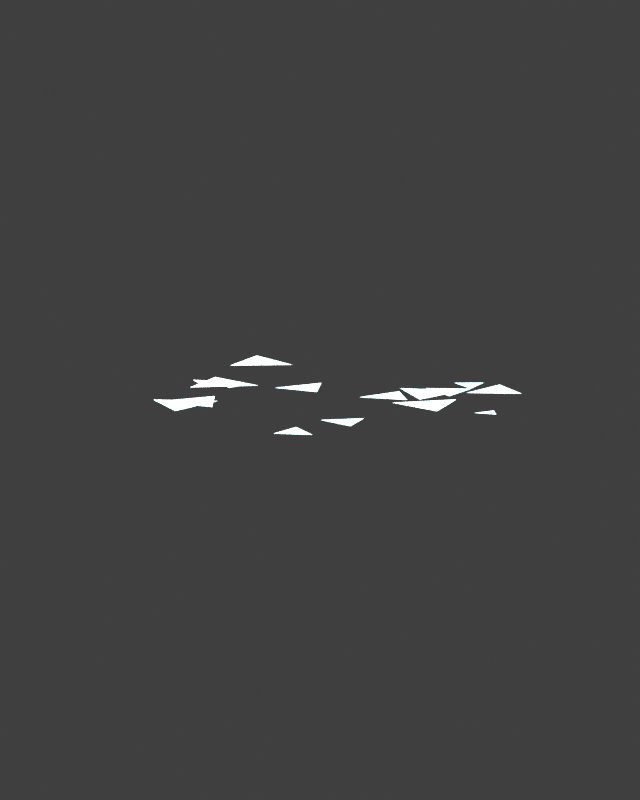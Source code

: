 # Source: tea_glass_shards.blend  (saved by Blender 5.2.45; exported with 4.5.12 LTS)
import bpy
from mathutils import Matrix  # noqa: F401  (used for matrix-valued properties, if any)

bpy.ops.wm.read_factory_settings(use_empty=True)
scene = bpy.context.scene
scene.name = 'MinecraftCast_tea_glass_shards'

# ---- images (referenced by path relative to the original .blend; pixels are not part of the script)
import os
ASSET_DIR = os.environ.get("B2B_ASSET_DIR", "")  # directory of the original .blend (textures are referenced by path, not embedded)
HERE = os.path.dirname(os.path.abspath(__file__))  # packed textures are extracted next to this script under _unpacked/

def load_image(name, relpath, width, height, colorspace="sRGB"):
    """Load a texture the original file referenced (path relative to the .blend, or extracted next to this script)."""
    p = next((c for c in (os.path.join(HERE, relpath), os.path.join(ASSET_DIR, relpath)) if relpath and os.path.exists(c)), "")
    if p:
        img = bpy.data.images.load(p, check_existing=True)
        img.name = name
    else:  # same state as the original file: an image datablock whose file is absent (Cycles renders it pink)
        img = bpy.data.images.new(name, width, height)
        img.source = "FILE"
        img.filepath = "//" + (relpath or name)
    img.colorspace_settings.name = colorspace
    return img
img_cast_atlas_png = load_image('cast_atlas.png', '_unpacked/cast_atlas.3763a840.png', 512, 128, 'sRGB')

# ---- materials (node trees are filled in below, after node groups)
mat_c7e7e8 = bpy.data.materials.new('#C7E7E8')
mat_c7e7e8.diffuse_color = (0.7804, 0.9059, 0.9098, 1.0)

# ---- material node trees
mat_c7e7e8.use_nodes = True; mat_c7e7e8.node_tree.nodes.clear()
_N = mat_c7e7e8.node_tree.nodes; _L = mat_c7e7e8.node_tree.links
n0 = _N.new('ShaderNodeBsdfPrincipled'); n0.name = 'Principled BSDF'; n0.location = (-200, 100)
n0.inputs[2].default_value = 1.0
n0.inputs[10].default_value = 0.005
n0.inputs[13].default_value = 0.0
n1 = _N.new('ShaderNodeOutputMaterial'); n1.name = 'Material Output'; n1.location = (200, 100)
n2 = _N.new('ShaderNodeTexImage'); n2.name = 'Image Texture'; n2.location = (0, 0)
n2.image = img_cast_atlas_png
n2.interpolation = 'Closest'
n3 = _N.new('ShaderNodeMixRGB'); n3.name = 'Mix (Legacy)'; n3.location = (0, 0)
n3.blend_type = 'MULTIPLY'
n3.inputs[0].default_value = 1.0
n3.inputs[1].default_value = (0.5711, 0.7991, 0.807, 1.0)
_L.new(n0.outputs[0], n1.inputs[0])
_L.new(n2.outputs[0], n3.inputs[2])
_L.new(n3.outputs[0], n0.inputs[0])
n1.is_active_output = True

# ---- world
world_character_studio_tea_glass_shards = bpy.data.worlds.new('Character studio tea_glass_shards'); scene.world = world_character_studio_tea_glass_shards
world_character_studio_tea_glass_shards.use_nodes = True; world_character_studio_tea_glass_shards.node_tree.nodes.clear()
_N = world_character_studio_tea_glass_shards.node_tree.nodes; _L = world_character_studio_tea_glass_shards.node_tree.links
n0 = _N.new('ShaderNodeBackground'); n0.name = 'Background'; n0.location = (-200, 100)
n0.inputs[0].default_value = (0.05, 0.05, 0.05, 1.0)
n1 = _N.new('ShaderNodeOutputWorld'); n1.name = 'World Output'; n1.location = (200, 100)
_L.new(n0.outputs[0], n1.inputs[0])
n1.is_active_output = True
world_character_studio_tea_glass_shards.color = (0.08, 0.09, 0.12)

# ---- cameras
cam_camera_094 = bpy.data.cameras.new('Camera.094')
cam_camera_094.type = 'ORTHO'
cam_camera_094.ortho_scale = 2.6

# ---- lights
light_area_279 = bpy.data.lights.new('Area.279', 'AREA')
light_area_279.energy = 850.0
light_area_279.size = 5.0
light_area_279.size_y = 1.0
light_area_280 = bpy.data.lights.new('Area.280', 'AREA')
light_area_280.energy = 550.0
light_area_280.size = 5.0
light_area_280.size_y = 1.0
light_area_281 = bpy.data.lights.new('Area.281', 'AREA')
light_area_281.energy = 700.0
light_area_281.size = 5.0
light_area_281.size_y = 1.0

# ---- meshes
me_scattered_triangular_fragment = bpy.data.meshes.new('scattered triangular fragment')
me_scattered_triangular_fragment.from_pydata([(-0.359, 0.08106, 0.007625), (-0.4096, 0.1556, 0.008625), (-0.3197, 0.1617, 0.007325)], [], [(0, 1, 2)])
_uv = me_scattered_triangular_fragment.uv_layers.new(name='Pixel UV')
_uv.uv.foreach_set('vector', [0.0009766, 0.003906, 0.0009766, 0.003906, 0.0009766, 0.003906])
me_scattered_triangular_fragment.materials.append(mat_c7e7e8)
me_scattered_triangular_fragment.update()
me_scattered_triangular_fragment_001 = bpy.data.meshes.new('scattered triangular fragment.001')
me_scattered_triangular_fragment_001.from_pydata([(-0.3343, 0.5519, 0.005869), (-0.513, 0.456, 0.007012), (-0.5055, 0.6586, 0.005912)], [], [(0, 1, 2)])
_uv = me_scattered_triangular_fragment_001.uv_layers.new(name='Pixel UV')
_uv.uv.foreach_set('vector', [0.0009766, 0.003906, 0.0009766, 0.003906, 0.0009766, 0.003906])
me_scattered_triangular_fragment_001.materials.append(mat_c7e7e8)
me_scattered_triangular_fragment_001.update()
me_scattered_triangular_fragment_002 = bpy.data.meshes.new('scattered triangular fragment.002')
me_scattered_triangular_fragment_002.from_pydata([(-0.5039, -0.1993, 0.005387), (-0.2977, -0.1507, 0.007794), (-0.3599, -0.3532, 0.004619)], [], [(0, 1, 2)])
_uv = me_scattered_triangular_fragment_002.uv_layers.new(name='Pixel UV')
_uv.uv.foreach_set('vector', [0.0009766, 0.003906, 0.0009766, 0.003906, 0.0009766, 0.003906])
me_scattered_triangular_fragment_002.materials.append(mat_c7e7e8)
me_scattered_triangular_fragment_002.update()
me_scattered_triangular_fragment_003 = bpy.data.meshes.new('scattered triangular fragment.003')
me_scattered_triangular_fragment_003.from_pydata([(0.368, 0.4913, 0.007756), (0.3637, 0.3955, 0.004438), (0.2832, 0.4475, 0.0086)], [], [(0, 1, 2)])
_uv = me_scattered_triangular_fragment_003.uv_layers.new(name='Pixel UV')
_uv.uv.foreach_set('vector', [0.0009766, 0.003906, 0.0009766, 0.003906, 0.0009766, 0.003906])
me_scattered_triangular_fragment_003.materials.append(mat_c7e7e8)
me_scattered_triangular_fragment_003.update()
me_scattered_triangular_fragment_004 = bpy.data.meshes.new('scattered triangular fragment.004')
me_scattered_triangular_fragment_004.from_pydata([(-0.2853, 0.1545, 0.008213), (-0.4745, 0.03586, 0.008544), (-0.4814, 0.259, 0.004194)], [], [(0, 1, 2)])
_uv = me_scattered_triangular_fragment_004.uv_layers.new(name='Pixel UV')
_uv.uv.foreach_set('vector', [0.0009766, 0.003906, 0.0009766, 0.003906, 0.0009766, 0.003906])
me_scattered_triangular_fragment_004.materials.append(mat_c7e7e8)
me_scattered_triangular_fragment_004.update()
me_scattered_triangular_fragment_005 = bpy.data.meshes.new('scattered triangular fragment.005')
me_scattered_triangular_fragment_005.from_pydata([(0.09647, -0.6086, 0.006113), (0.1232, -0.4838, 0.008194), (0.2174, -0.5699, 0.00415)], [], [(0, 1, 2)])
_uv = me_scattered_triangular_fragment_005.uv_layers.new(name='Pixel UV')
_uv.uv.foreach_set('vector', [0.0009766, 0.003906, 0.0009766, 0.003906, 0.0009766, 0.003906])
me_scattered_triangular_fragment_005.materials.append(mat_c7e7e8)
me_scattered_triangular_fragment_005.update()
me_scattered_triangular_fragment_006 = bpy.data.meshes.new('scattered triangular fragment.006')
me_scattered_triangular_fragment_006.from_pydata([(0.353, 0.2438, 0.004213), (0.2324, 0.3284, 0.007125), (0.3663, 0.3898, 0.00465)], [], [(0, 1, 2)])
_uv = me_scattered_triangular_fragment_006.uv_layers.new(name='Pixel UV')
_uv.uv.foreach_set('vector', [0.0009766, 0.003906, 0.0009766, 0.003906, 0.0009766, 0.003906])
me_scattered_triangular_fragment_006.materials.append(mat_c7e7e8)
me_scattered_triangular_fragment_006.update()
me_scattered_triangular_fragment_007 = bpy.data.meshes.new('scattered triangular fragment.007')
me_scattered_triangular_fragment_007.from_pydata([(-0.2275, 0.1586, 0.004213), (-0.1168, 0.2839, 0.006988), (-0.06451, 0.125, 0.007856)], [], [(0, 1, 2)])
_uv = me_scattered_triangular_fragment_007.uv_layers.new(name='Pixel UV')
_uv.uv.foreach_set('vector', [0.0009766, 0.003906, 0.0009766, 0.003906, 0.0009766, 0.003906])
me_scattered_triangular_fragment_007.materials.append(mat_c7e7e8)
me_scattered_triangular_fragment_007.update()
me_scattered_triangular_fragment_008 = bpy.data.meshes.new('scattered triangular fragment.008')
me_scattered_triangular_fragment_008.from_pydata([(0.264, -0.2547, 0.008512), (0.2786, -0.3982, 0.0081), (0.1473, -0.3383, 0.00875)], [], [(0, 1, 2)])
_uv = me_scattered_triangular_fragment_008.uv_layers.new(name='Pixel UV')
_uv.uv.foreach_set('vector', [0.0009766, 0.003906, 0.0009766, 0.003906, 0.0009766, 0.003906])
me_scattered_triangular_fragment_008.materials.append(mat_c7e7e8)
me_scattered_triangular_fragment_008.update()
me_scattered_triangular_fragment_009 = bpy.data.meshes.new('scattered triangular fragment.009')
me_scattered_triangular_fragment_009.from_pydata([(0.1543, 0.3007, 0.0062), (0.3587, 0.3419, 0.006319), (0.291, 0.1447, 0.005444)], [], [(0, 1, 2)])
_uv = me_scattered_triangular_fragment_009.uv_layers.new(name='Pixel UV')
_uv.uv.foreach_set('vector', [0.0009766, 0.003906, 0.0009766, 0.003906, 0.0009766, 0.003906])
me_scattered_triangular_fragment_009.materials.append(mat_c7e7e8)
me_scattered_triangular_fragment_009.update()
me_scattered_triangular_fragment_010 = bpy.data.meshes.new('scattered triangular fragment.010')
me_scattered_triangular_fragment_010.from_pydata([(0.628, -0.01156, 0.007019), (0.55, -0.01036, 0.00575), (0.5904, 0.05632, 0.005419)], [], [(0, 1, 2)])
_uv = me_scattered_triangular_fragment_010.uv_layers.new(name='Pixel UV')
_uv.uv.foreach_set('vector', [0.0009766, 0.003906, 0.0009766, 0.003906, 0.0009766, 0.003906])
me_scattered_triangular_fragment_010.materials.append(mat_c7e7e8)
me_scattered_triangular_fragment_010.update()
me_scattered_triangular_fragment_011 = bpy.data.meshes.new('scattered triangular fragment.011')
me_scattered_triangular_fragment_011.from_pydata([(0.2623, 0.1067, 0.008444), (0.09621, 0.09984, 0.006425), (0.1741, 0.2467, 0.006444)], [], [(0, 1, 2)])
_uv = me_scattered_triangular_fragment_011.uv_layers.new(name='Pixel UV')
_uv.uv.foreach_set('vector', [0.0009766, 0.003906, 0.0009766, 0.003906, 0.0009766, 0.003906])
me_scattered_triangular_fragment_011.materials.append(mat_c7e7e8)
me_scattered_triangular_fragment_011.update()
me_scattered_triangular_fragment_012 = bpy.data.meshes.new('scattered triangular fragment.012')
me_scattered_triangular_fragment_012.from_pydata([(-0.5217, 0.1692, 0.007438), (-0.4347, 0.1841, 0.006094), (-0.4658, 0.1016, 0.007231)], [], [(0, 1, 2)])
_uv = me_scattered_triangular_fragment_012.uv_layers.new(name='Pixel UV')
_uv.uv.foreach_set('vector', [0.0009766, 0.003906, 0.0009766, 0.003906, 0.0009766, 0.003906])
me_scattered_triangular_fragment_012.materials.append(mat_c7e7e8)
me_scattered_triangular_fragment_012.update()
me_scattered_triangular_fragment_013 = bpy.data.meshes.new('scattered triangular fragment.013')
me_scattered_triangular_fragment_013.from_pydata([(0.3479, 0.03046, 0.006369), (0.3297, 0.1071, 0.005788), (0.405, 0.08409, 0.00745)], [], [(0, 1, 2)])
_uv = me_scattered_triangular_fragment_013.uv_layers.new(name='Pixel UV')
_uv.uv.foreach_set('vector', [0.0009766, 0.003906, 0.0009766, 0.003906, 0.0009766, 0.003906])
me_scattered_triangular_fragment_013.materials.append(mat_c7e7e8)
me_scattered_triangular_fragment_013.update()
me_scattered_triangular_fragment_014 = bpy.data.meshes.new('scattered triangular fragment.014')
me_scattered_triangular_fragment_014.from_pydata([(0.4042, 0.1818, 0.007375), (0.4272, -0.03167, 0.006219), (0.2314, 0.05618, 0.005519)], [], [(0, 1, 2)])
_uv = me_scattered_triangular_fragment_014.uv_layers.new(name='Pixel UV')
_uv.uv.foreach_set('vector', [0.0009766, 0.003906, 0.0009766, 0.003906, 0.0009766, 0.003906])
me_scattered_triangular_fragment_014.materials.append(mat_c7e7e8)
me_scattered_triangular_fragment_014.update()
me_scattered_triangular_fragment_015 = bpy.data.meshes.new('scattered triangular fragment.015')
me_scattered_triangular_fragment_015.from_pydata([(-0.2693, -0.2622, 0.008994), (-0.4861, -0.2282, 0.005137), (-0.3473, -0.05826, 0.004488)], [], [(0, 1, 2)])
_uv = me_scattered_triangular_fragment_015.uv_layers.new(name='Pixel UV')
_uv.uv.foreach_set('vector', [0.0009766, 0.003906, 0.0009766, 0.003906, 0.0009766, 0.003906])
me_scattered_triangular_fragment_015.materials.append(mat_c7e7e8)
me_scattered_triangular_fragment_015.update()
me_scattered_triangular_fragment_016 = bpy.data.meshes.new('scattered triangular fragment.016')
me_scattered_triangular_fragment_016.from_pydata([(0.5592, 0.3603, 0.0076), (0.3855, 0.3075, 0.006606), (0.4276, 0.4841, 0.007056)], [], [(0, 1, 2)])
_uv = me_scattered_triangular_fragment_016.uv_layers.new(name='Pixel UV')
_uv.uv.foreach_set('vector', [0.0009766, 0.003906, 0.0009766, 0.003906, 0.0009766, 0.003906])
me_scattered_triangular_fragment_016.materials.append(mat_c7e7e8)
me_scattered_triangular_fragment_016.update()

# ---- objects
ob_body_094 = bpy.data.objects.new('body.094', None)
ob_scattered_triangular_fragment = bpy.data.objects.new('scattered triangular fragment', me_scattered_triangular_fragment)
ob_scattered_triangular_fragment_001 = bpy.data.objects.new('scattered triangular fragment.001', me_scattered_triangular_fragment_001)
ob_scattered_triangular_fragment_002 = bpy.data.objects.new('scattered triangular fragment.002', me_scattered_triangular_fragment_002)
ob_scattered_triangular_fragment_003 = bpy.data.objects.new('scattered triangular fragment.003', me_scattered_triangular_fragment_003)
ob_scattered_triangular_fragment_004 = bpy.data.objects.new('scattered triangular fragment.004', me_scattered_triangular_fragment_004)
ob_scattered_triangular_fragment_005 = bpy.data.objects.new('scattered triangular fragment.005', me_scattered_triangular_fragment_005)
ob_scattered_triangular_fragment_006 = bpy.data.objects.new('scattered triangular fragment.006', me_scattered_triangular_fragment_006)
ob_scattered_triangular_fragment_007 = bpy.data.objects.new('scattered triangular fragment.007', me_scattered_triangular_fragment_007)
ob_scattered_triangular_fragment_008 = bpy.data.objects.new('scattered triangular fragment.008', me_scattered_triangular_fragment_008)
ob_scattered_triangular_fragment_009 = bpy.data.objects.new('scattered triangular fragment.009', me_scattered_triangular_fragment_009)
ob_scattered_triangular_fragment_010 = bpy.data.objects.new('scattered triangular fragment.010', me_scattered_triangular_fragment_010)
ob_scattered_triangular_fragment_011 = bpy.data.objects.new('scattered triangular fragment.011', me_scattered_triangular_fragment_011)
ob_scattered_triangular_fragment_012 = bpy.data.objects.new('scattered triangular fragment.012', me_scattered_triangular_fragment_012)
ob_scattered_triangular_fragment_013 = bpy.data.objects.new('scattered triangular fragment.013', me_scattered_triangular_fragment_013)
ob_scattered_triangular_fragment_014 = bpy.data.objects.new('scattered triangular fragment.014', me_scattered_triangular_fragment_014)
ob_scattered_triangular_fragment_015 = bpy.data.objects.new('scattered triangular fragment.015', me_scattered_triangular_fragment_015)
ob_scattered_triangular_fragment_016 = bpy.data.objects.new('scattered triangular fragment.016', me_scattered_triangular_fragment_016)
ob_camera_094 = bpy.data.objects.new('Camera.094', cam_camera_094)
ob_area_279 = bpy.data.objects.new('Area.279', light_area_279)
ob_area_280 = bpy.data.objects.new('Area.280', light_area_280)
ob_area_281 = bpy.data.objects.new('Area.281', light_area_281)

# ---- transforms, parenting, visibility, modifiers, constraints
ob_body_094.location = (0.0, 0.0, 1.5)
ob_body_094.empty_display_type = 'SPHERE'
ob_body_094.empty_display_size = 0.035
ob_scattered_triangular_fragment.parent = ob_body_094
ob_scattered_triangular_fragment.location = (0.0, 0.0, 0.0)
ob_scattered_triangular_fragment_001.parent = ob_body_094
ob_scattered_triangular_fragment_001.location = (0.0, 0.0, 0.0)
ob_scattered_triangular_fragment_002.parent = ob_body_094
ob_scattered_triangular_fragment_002.location = (0.0, 0.0, 0.0)
ob_scattered_triangular_fragment_003.parent = ob_body_094
ob_scattered_triangular_fragment_003.location = (0.0, 0.0, 0.0)
ob_scattered_triangular_fragment_004.parent = ob_body_094
ob_scattered_triangular_fragment_004.location = (0.0, 0.0, 0.0)
ob_scattered_triangular_fragment_005.parent = ob_body_094
ob_scattered_triangular_fragment_005.location = (0.0, 0.0, 0.0)
ob_scattered_triangular_fragment_006.parent = ob_body_094
ob_scattered_triangular_fragment_006.location = (0.0, 0.0, 0.0)
ob_scattered_triangular_fragment_007.parent = ob_body_094
ob_scattered_triangular_fragment_007.location = (0.0, 0.0, 0.0)
ob_scattered_triangular_fragment_008.parent = ob_body_094
ob_scattered_triangular_fragment_008.location = (0.0, 0.0, 0.0)
ob_scattered_triangular_fragment_009.parent = ob_body_094
ob_scattered_triangular_fragment_009.location = (0.0, 0.0, 0.0)
ob_scattered_triangular_fragment_010.parent = ob_body_094
ob_scattered_triangular_fragment_010.location = (0.0, 0.0, 0.0)
ob_scattered_triangular_fragment_011.parent = ob_body_094
ob_scattered_triangular_fragment_011.location = (0.0, 0.0, 0.0)
ob_scattered_triangular_fragment_012.parent = ob_body_094
ob_scattered_triangular_fragment_012.location = (0.0, 0.0, 0.0)
ob_scattered_triangular_fragment_013.parent = ob_body_094
ob_scattered_triangular_fragment_013.location = (0.0, 0.0, 0.0)
ob_scattered_triangular_fragment_014.parent = ob_body_094
ob_scattered_triangular_fragment_014.location = (0.0, 0.0, 0.0)
ob_scattered_triangular_fragment_015.parent = ob_body_094
ob_scattered_triangular_fragment_015.location = (0.0, 0.0, 0.0)
ob_scattered_triangular_fragment_016.parent = ob_body_094
ob_scattered_triangular_fragment_016.location = (0.0, 0.0, 0.0)
ob_camera_094.location = (3.0, -7.0, 2.907)
ob_camera_094.rotation_euler = (1.389, 1.511e-08, 0.4049)
ob_area_279.location = (3.0, -4.0, 6.0)
ob_area_279.rotation_euler = (0.8387, -9.331e-10, 0.6435)
ob_area_280.location = (-3.0, -2.0, 4.0)
ob_area_280.rotation_euler = (0.9658, 1.769e-08, -0.9828)
ob_area_281.location = (0.0, 3.0, 5.0)
ob_area_281.rotation_euler = (0.7096, 5.696e-08, 3.142)

# ---- collection membership
scene.collection.objects.link(ob_body_094)
scene.collection.objects.link(ob_scattered_triangular_fragment)
scene.collection.objects.link(ob_scattered_triangular_fragment_001)
scene.collection.objects.link(ob_scattered_triangular_fragment_002)
scene.collection.objects.link(ob_scattered_triangular_fragment_003)
scene.collection.objects.link(ob_scattered_triangular_fragment_004)
scene.collection.objects.link(ob_scattered_triangular_fragment_005)
scene.collection.objects.link(ob_scattered_triangular_fragment_006)
scene.collection.objects.link(ob_scattered_triangular_fragment_007)
scene.collection.objects.link(ob_scattered_triangular_fragment_008)
scene.collection.objects.link(ob_scattered_triangular_fragment_009)
scene.collection.objects.link(ob_scattered_triangular_fragment_010)
scene.collection.objects.link(ob_scattered_triangular_fragment_011)
scene.collection.objects.link(ob_scattered_triangular_fragment_012)
scene.collection.objects.link(ob_scattered_triangular_fragment_013)
scene.collection.objects.link(ob_scattered_triangular_fragment_014)
scene.collection.objects.link(ob_scattered_triangular_fragment_015)
scene.collection.objects.link(ob_scattered_triangular_fragment_016)
scene.collection.objects.link(ob_camera_094)
scene.collection.objects.link(ob_area_279)
scene.collection.objects.link(ob_area_280)
scene.collection.objects.link(ob_area_281)

# ---- scene / render settings (as saved in the file)
scene.camera = ob_camera_094
scene.frame_start = 1; scene.frame_end = 49; scene.frame_set(1)
scene.render.engine = 'BLENDER_EEVEE_NEXT'
scene.render.image_settings.exr_codec = 'NONE'
scene.render.resolution_x = 560
scene.render.resolution_y = 700
scene.render.film_transparent = True
scene.render.use_bake_clear = False
scene.render.bake_margin = 0
scene.render.bake_bias = 0.0
scene.render.bake_samples = 0
scene.render.simplify_subdivision_render = 0
scene.render.simplify_child_particles_render = 0.0
scene.render.compositor_device = 'GPU'
scene.eevee.use_volume_custom_range = False
scene.eevee.gtao_distance = 0.0
scene.eevee.use_fast_gi = False
scene.eevee.fast_gi_thickness_near = 0.1
scene.eevee.fast_gi_thickness_far = 0.0
scene.eevee.ray_tracing_options.screen_trace_thickness = 0.1
scene.view_settings.view_transform = 'Standard'
bpy.context.view_layer.update()
